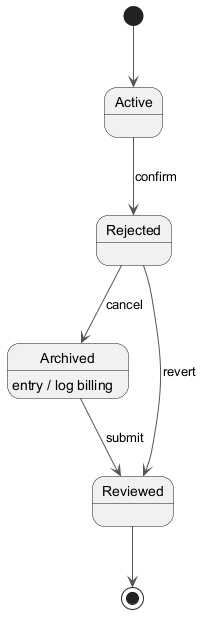

The diagram above was rendered by PlantUML. Its source (embedded in the PNG):
@startuml
skinparam backgroundColor #FFFFFF
skinparam classBackgroundColor #E8F4FA
skinparam classBorderColor #2C7DA0
skinparam ArrowColor #555555
[*] --> Active
Active --> Rejected : confirm
Rejected --> Archived : cancel
Archived --> Reviewed : submit
Archived : entry / log billing
Rejected --> Reviewed : revert
Reviewed --> [*]
@enduml